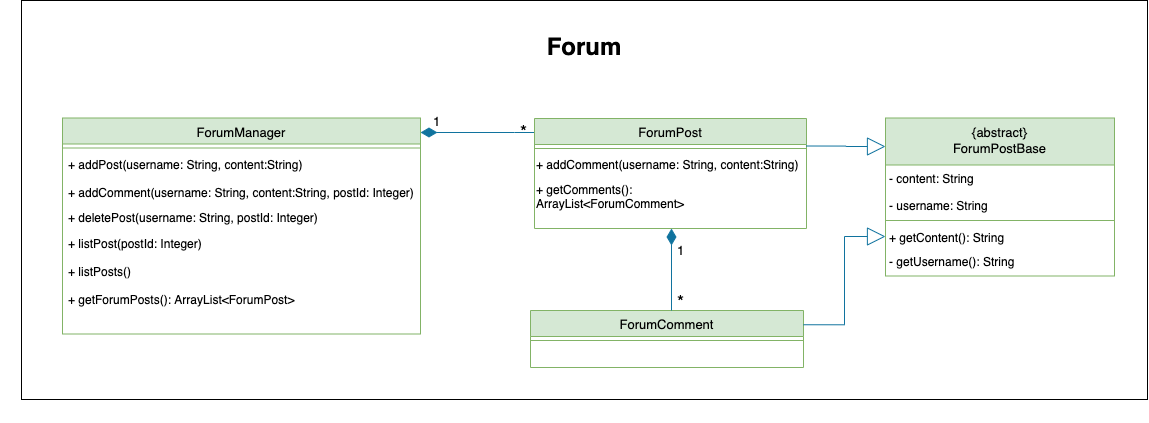

The diagram above was exported from draw.io. Its source (the exported page's mxGraphModel, read from the mxfile embedded in the PNG):
<mxGraphModel dx="1663" dy="1424" grid="0" gridSize="10" guides="1" tooltips="1" connect="1" arrows="1" fold="1" page="1" pageScale="1" pageWidth="1920" pageHeight="1200" math="0" shadow="0">
  <root>
    <mxCell id="WIyWlLk6GJQsqaUBKTNV-0" />
    <mxCell id="WIyWlLk6GJQsqaUBKTNV-1" parent="WIyWlLk6GJQsqaUBKTNV-0" />
    <mxCell id="daEEJzo2GAbT-aHwd9CX-41" value="" style="rounded=0;whiteSpace=wrap;html=1;fontSize=13;strokeColor=#FFFFFF;align=right;" parent="WIyWlLk6GJQsqaUBKTNV-1" vertex="1">
      <mxGeometry x="546" y="293" width="742" height="405" as="geometry" />
    </mxCell>
    <mxCell id="daEEJzo2GAbT-aHwd9CX-17" value="&lt;b&gt;&lt;span style=&quot;font-size: 24px&quot;&gt;Forum&lt;/span&gt;&lt;br&gt;&lt;br&gt;&lt;br&gt;&lt;br&gt;&lt;br&gt;&lt;br&gt;&lt;br&gt;&lt;br&gt;&lt;br&gt;&lt;br&gt;&lt;br&gt;&lt;br&gt;&lt;br&gt;&lt;br&gt;&lt;br&gt;&lt;br&gt;&lt;br&gt;&lt;br&gt;&lt;br&gt;&lt;br&gt;&lt;br&gt;&lt;br&gt;&lt;br&gt;&lt;/b&gt;" style="rounded=0;whiteSpace=wrap;html=1;" parent="WIyWlLk6GJQsqaUBKTNV-1" vertex="1">
      <mxGeometry x="567" y="276" width="1126" height="399" as="geometry" />
    </mxCell>
    <mxCell id="zkfFHV4jXpPFQw0GAbJ--13" value="ForumManager" style="swimlane;fontStyle=0;align=center;verticalAlign=top;childLayout=stackLayout;horizontal=1;startSize=26;horizontalStack=0;resizeParent=1;resizeLast=0;collapsible=1;marginBottom=0;rounded=0;shadow=0;strokeWidth=1;fillColor=#d5e8d4;strokeColor=#82b366;fontSize=13;" parent="WIyWlLk6GJQsqaUBKTNV-1" vertex="1">
      <mxGeometry x="608" y="393.5" width="358" height="216" as="geometry">
        <mxRectangle x="340" y="380" width="170" height="26" as="alternateBounds" />
      </mxGeometry>
    </mxCell>
    <mxCell id="zkfFHV4jXpPFQw0GAbJ--15" value="" style="line;html=1;strokeWidth=1;align=left;verticalAlign=middle;spacingTop=-1;spacingLeft=3;spacingRight=3;rotatable=0;labelPosition=right;points=[];portConstraint=eastwest;fillColor=#d5e8d4;strokeColor=#82b366;fontSize=13;" parent="zkfFHV4jXpPFQw0GAbJ--13" vertex="1">
      <mxGeometry y="26" width="358" height="8" as="geometry" />
    </mxCell>
    <mxCell id="zvi9RCe959KgxpSX0xxQ-1" style="edgeStyle=orthogonalEdgeStyle;rounded=0;orthogonalLoop=1;jettySize=auto;html=1;exitX=0.5;exitY=1;exitDx=0;exitDy=0;" parent="WIyWlLk6GJQsqaUBKTNV-1" source="daEEJzo2GAbT-aHwd9CX-17" target="daEEJzo2GAbT-aHwd9CX-17" edge="1">
      <mxGeometry relative="1" as="geometry" />
    </mxCell>
    <mxCell id="zvi9RCe959KgxpSX0xxQ-2" style="edgeStyle=orthogonalEdgeStyle;rounded=0;orthogonalLoop=1;jettySize=auto;html=1;exitX=0.5;exitY=1;exitDx=0;exitDy=0;" parent="WIyWlLk6GJQsqaUBKTNV-1" source="daEEJzo2GAbT-aHwd9CX-17" target="daEEJzo2GAbT-aHwd9CX-17" edge="1">
      <mxGeometry relative="1" as="geometry" />
    </mxCell>
    <mxCell id="ZbffBKvkRjlGb7Qn-Aut-1" value="*" style="text;html=1;align=center;verticalAlign=middle;resizable=0;points=[];autosize=1;strokeColor=none;fillColor=none;fontSize=18;" parent="WIyWlLk6GJQsqaUBKTNV-1" vertex="1">
      <mxGeometry x="1060" y="394" width="17" height="26" as="geometry" />
    </mxCell>
    <mxCell id="_pQarpQMXTTOelLmUSIf-0" value="" style="endArrow=none;html=1;endSize=12;startArrow=diamondThin;startSize=14;startFill=1;edgeStyle=orthogonalEdgeStyle;align=left;verticalAlign=bottom;rounded=0;jumpStyle=none;fillColor=#b1ddf0;strokeColor=#10739e;fontSize=15;entryX=0;entryY=0.25;entryDx=0;entryDy=0;endFill=0;" parent="WIyWlLk6GJQsqaUBKTNV-1" target="D3rdPEWEvwtTpSAhhTmt-3" edge="1">
      <mxGeometry x="-1" y="3" relative="1" as="geometry">
        <mxPoint x="966" y="408" as="sourcePoint" />
        <mxPoint x="1073" y="440.5" as="targetPoint" />
        <Array as="points">
          <mxPoint x="1060" y="408" />
          <mxPoint x="1060" y="408" />
        </Array>
      </mxGeometry>
    </mxCell>
    <mxCell id="D3rdPEWEvwtTpSAhhTmt-2" value="1" style="text;html=1;align=center;verticalAlign=middle;resizable=0;points=[];autosize=1;strokeColor=none;fillColor=none;fontSize=13;" parent="WIyWlLk6GJQsqaUBKTNV-1" vertex="1">
      <mxGeometry x="973" y="387" width="17" height="20" as="geometry" />
    </mxCell>
    <mxCell id="D3rdPEWEvwtTpSAhhTmt-3" value="ForumPost" style="swimlane;fontStyle=0;align=center;verticalAlign=top;childLayout=stackLayout;horizontal=1;startSize=26;horizontalStack=0;resizeParent=1;resizeLast=0;collapsible=1;marginBottom=0;rounded=0;shadow=0;strokeWidth=1;fillColor=#d5e8d4;strokeColor=#82b366;fontSize=13;" parent="WIyWlLk6GJQsqaUBKTNV-1" vertex="1">
      <mxGeometry x="1080" y="394" width="272" height="110" as="geometry">
        <mxRectangle x="340" y="380" width="170" height="26" as="alternateBounds" />
      </mxGeometry>
    </mxCell>
    <mxCell id="D3rdPEWEvwtTpSAhhTmt-4" value="" style="line;html=1;strokeWidth=1;align=left;verticalAlign=middle;spacingTop=-1;spacingLeft=3;spacingRight=3;rotatable=0;labelPosition=right;points=[];portConstraint=eastwest;fillColor=#d5e8d4;strokeColor=#82b366;fontSize=13;" parent="D3rdPEWEvwtTpSAhhTmt-3" vertex="1">
      <mxGeometry y="26" width="272" height="8" as="geometry" />
    </mxCell>
    <mxCell id="D3rdPEWEvwtTpSAhhTmt-6" value="ForumComment" style="swimlane;fontStyle=0;align=center;verticalAlign=top;childLayout=stackLayout;horizontal=1;startSize=26;horizontalStack=0;resizeParent=1;resizeLast=0;collapsible=1;marginBottom=0;rounded=0;shadow=0;strokeWidth=1;fillColor=#d5e8d4;strokeColor=#82b366;fontSize=13;" parent="WIyWlLk6GJQsqaUBKTNV-1" vertex="1">
      <mxGeometry x="1076" y="586" width="273" height="57" as="geometry">
        <mxRectangle x="340" y="380" width="170" height="26" as="alternateBounds" />
      </mxGeometry>
    </mxCell>
    <mxCell id="D3rdPEWEvwtTpSAhhTmt-7" value="" style="line;html=1;strokeWidth=1;align=left;verticalAlign=middle;spacingTop=-1;spacingLeft=3;spacingRight=3;rotatable=0;labelPosition=right;points=[];portConstraint=eastwest;fillColor=#d5e8d4;strokeColor=#82b366;fontSize=13;" parent="D3rdPEWEvwtTpSAhhTmt-6" vertex="1">
      <mxGeometry y="26" width="273" height="8" as="geometry" />
    </mxCell>
    <mxCell id="D3rdPEWEvwtTpSAhhTmt-8" value="" style="endArrow=none;html=1;endSize=12;startArrow=diamondThin;startSize=14;startFill=1;edgeStyle=orthogonalEdgeStyle;align=left;verticalAlign=bottom;rounded=0;jumpStyle=none;fillColor=#b1ddf0;strokeColor=#10739e;fontSize=15;endFill=0;" parent="WIyWlLk6GJQsqaUBKTNV-1" edge="1">
      <mxGeometry x="-1" y="3" relative="1" as="geometry">
        <mxPoint x="1217" y="504" as="sourcePoint" />
        <mxPoint x="1217" y="586" as="targetPoint" />
        <Array as="points" />
      </mxGeometry>
    </mxCell>
    <mxCell id="D3rdPEWEvwtTpSAhhTmt-9" value="1" style="text;html=1;align=center;verticalAlign=middle;resizable=0;points=[];autosize=1;strokeColor=none;fillColor=none;fontSize=13;" parent="WIyWlLk6GJQsqaUBKTNV-1" vertex="1">
      <mxGeometry x="1217" y="515.5" width="17" height="20" as="geometry" />
    </mxCell>
    <mxCell id="D3rdPEWEvwtTpSAhhTmt-10" value="*" style="text;html=1;align=center;verticalAlign=middle;resizable=0;points=[];autosize=1;strokeColor=none;fillColor=none;fontSize=18;" parent="WIyWlLk6GJQsqaUBKTNV-1" vertex="1">
      <mxGeometry x="1217" y="563.5" width="17" height="26" as="geometry" />
    </mxCell>
    <mxCell id="D3rdPEWEvwtTpSAhhTmt-19" value="{abstract}&#10;ForumPostBase" style="swimlane;fontStyle=0;align=center;verticalAlign=top;childLayout=stackLayout;horizontal=1;startSize=47;horizontalStack=0;resizeParent=1;resizeLast=0;collapsible=1;marginBottom=0;rounded=0;shadow=0;strokeWidth=1;fillColor=#d5e8d4;strokeColor=#82b366;fontSize=13;" parent="WIyWlLk6GJQsqaUBKTNV-1" vertex="1">
      <mxGeometry x="1431" y="393.5" width="229" height="158" as="geometry">
        <mxRectangle x="340" y="380" width="170" height="26" as="alternateBounds" />
      </mxGeometry>
    </mxCell>
    <mxCell id="D3rdPEWEvwtTpSAhhTmt-20" value="" style="line;html=1;strokeWidth=1;align=left;verticalAlign=middle;spacingTop=-1;spacingLeft=3;spacingRight=3;rotatable=0;labelPosition=right;points=[];portConstraint=eastwest;fillColor=#d5e8d4;strokeColor=#82b366;fontSize=13;" parent="D3rdPEWEvwtTpSAhhTmt-19" vertex="1">
      <mxGeometry y="47" width="229" height="111" as="geometry" />
    </mxCell>
    <mxCell id="y1ET12M24wUN4FrONXX3-0" value="" style="endArrow=block;endSize=16;endFill=0;html=1;rounded=0;edgeStyle=orthogonalEdgeStyle;jumpStyle=none;fillColor=#b1ddf0;strokeColor=#10739e;exitX=1;exitY=0.25;exitDx=0;exitDy=0;fontSize=15;" edge="1" parent="WIyWlLk6GJQsqaUBKTNV-1" source="D3rdPEWEvwtTpSAhhTmt-3">
      <mxGeometry x="0.112" width="160" relative="1" as="geometry">
        <mxPoint x="1204.908" y="287.952" as="sourcePoint" />
        <mxPoint x="1431" y="422" as="targetPoint" />
        <mxPoint as="offset" />
      </mxGeometry>
    </mxCell>
    <mxCell id="y1ET12M24wUN4FrONXX3-1" value="" style="endArrow=block;endSize=16;endFill=0;html=1;rounded=0;edgeStyle=orthogonalEdgeStyle;jumpStyle=none;fillColor=#b1ddf0;strokeColor=#10739e;exitX=1;exitY=0.25;exitDx=0;exitDy=0;entryX=0;entryY=0.75;entryDx=0;entryDy=0;fontSize=15;" edge="1" parent="WIyWlLk6GJQsqaUBKTNV-1" source="D3rdPEWEvwtTpSAhhTmt-6" target="D3rdPEWEvwtTpSAhhTmt-19">
      <mxGeometry x="0.112" width="160" relative="1" as="geometry">
        <mxPoint x="1319" y="418.25" as="sourcePoint" />
        <mxPoint x="1440" y="418.25" as="targetPoint" />
        <mxPoint as="offset" />
      </mxGeometry>
    </mxCell>
    <mxCell id="y1ET12M24wUN4FrONXX3-2" value="- content: String" style="text;html=1;strokeColor=none;fillColor=none;align=left;verticalAlign=middle;whiteSpace=wrap;rounded=0;fontSize=12;" vertex="1" parent="WIyWlLk6GJQsqaUBKTNV-1">
      <mxGeometry x="1433" y="443" width="227" height="22" as="geometry" />
    </mxCell>
    <mxCell id="y1ET12M24wUN4FrONXX3-3" value="- username: String" style="text;html=1;strokeColor=none;fillColor=none;align=left;verticalAlign=middle;whiteSpace=wrap;rounded=0;fontSize=12;" vertex="1" parent="WIyWlLk6GJQsqaUBKTNV-1">
      <mxGeometry x="1433" y="470" width="227" height="22" as="geometry" />
    </mxCell>
    <mxCell id="y1ET12M24wUN4FrONXX3-4" value="+ getContent(): String" style="text;html=1;strokeColor=none;fillColor=none;align=left;verticalAlign=middle;whiteSpace=wrap;rounded=0;fontSize=12;" vertex="1" parent="WIyWlLk6GJQsqaUBKTNV-1">
      <mxGeometry x="1433" y="502" width="227" height="22" as="geometry" />
    </mxCell>
    <mxCell id="y1ET12M24wUN4FrONXX3-5" value="- getUsername(): String" style="text;html=1;strokeColor=none;fillColor=none;align=left;verticalAlign=middle;whiteSpace=wrap;rounded=0;fontSize=12;" vertex="1" parent="WIyWlLk6GJQsqaUBKTNV-1">
      <mxGeometry x="1433" y="526" width="227" height="22" as="geometry" />
    </mxCell>
    <mxCell id="y1ET12M24wUN4FrONXX3-7" value="+ addComment(username: String, content:String)" style="text;html=1;strokeColor=none;fillColor=none;align=left;verticalAlign=middle;whiteSpace=wrap;rounded=0;fontSize=12;" vertex="1" parent="WIyWlLk6GJQsqaUBKTNV-1">
      <mxGeometry x="1080" y="429" width="269" height="22" as="geometry" />
    </mxCell>
    <mxCell id="y1ET12M24wUN4FrONXX3-8" value="+ getComments(): ArrayList&amp;lt;ForumComment&amp;gt;" style="text;html=1;strokeColor=none;fillColor=none;align=left;verticalAlign=middle;whiteSpace=wrap;rounded=0;fontSize=12;" vertex="1" parent="WIyWlLk6GJQsqaUBKTNV-1">
      <mxGeometry x="1080" y="461" width="227" height="22" as="geometry" />
    </mxCell>
    <mxCell id="y1ET12M24wUN4FrONXX3-13" value="+ addPost(username: String, content:String)" style="text;html=1;strokeColor=none;fillColor=none;align=left;verticalAlign=middle;whiteSpace=wrap;rounded=0;fontSize=12;" vertex="1" parent="WIyWlLk6GJQsqaUBKTNV-1">
      <mxGeometry x="612" y="428.5" width="345" height="22" as="geometry" />
    </mxCell>
    <mxCell id="y1ET12M24wUN4FrONXX3-14" value="+ addComment(username: String, content:String, postId: Integer)" style="text;html=1;strokeColor=none;fillColor=none;align=left;verticalAlign=middle;whiteSpace=wrap;rounded=0;fontSize=12;" vertex="1" parent="WIyWlLk6GJQsqaUBKTNV-1">
      <mxGeometry x="612" y="456.5" width="361" height="22" as="geometry" />
    </mxCell>
    <mxCell id="y1ET12M24wUN4FrONXX3-15" value="+ deletePost(username: String, postId: Integer)" style="text;html=1;strokeColor=none;fillColor=none;align=left;verticalAlign=middle;whiteSpace=wrap;rounded=0;fontSize=12;" vertex="1" parent="WIyWlLk6GJQsqaUBKTNV-1">
      <mxGeometry x="612" y="481.5" width="361" height="22" as="geometry" />
    </mxCell>
    <mxCell id="y1ET12M24wUN4FrONXX3-16" value="+ listPost(postId: Integer)" style="text;html=1;strokeColor=none;fillColor=none;align=left;verticalAlign=middle;whiteSpace=wrap;rounded=0;fontSize=12;" vertex="1" parent="WIyWlLk6GJQsqaUBKTNV-1">
      <mxGeometry x="612" y="508" width="361" height="22" as="geometry" />
    </mxCell>
    <mxCell id="y1ET12M24wUN4FrONXX3-17" value="+ listPosts()" style="text;html=1;strokeColor=none;fillColor=none;align=left;verticalAlign=middle;whiteSpace=wrap;rounded=0;fontSize=12;" vertex="1" parent="WIyWlLk6GJQsqaUBKTNV-1">
      <mxGeometry x="612" y="535.5" width="361" height="22" as="geometry" />
    </mxCell>
    <mxCell id="y1ET12M24wUN4FrONXX3-18" value="+ getForumPosts(): ArrayList&amp;lt;ForumPost&amp;gt;" style="text;html=1;strokeColor=none;fillColor=none;align=left;verticalAlign=middle;whiteSpace=wrap;rounded=0;fontSize=12;" vertex="1" parent="WIyWlLk6GJQsqaUBKTNV-1">
      <mxGeometry x="612" y="563.5" width="361" height="22" as="geometry" />
    </mxCell>
  </root>
</mxGraphModel>